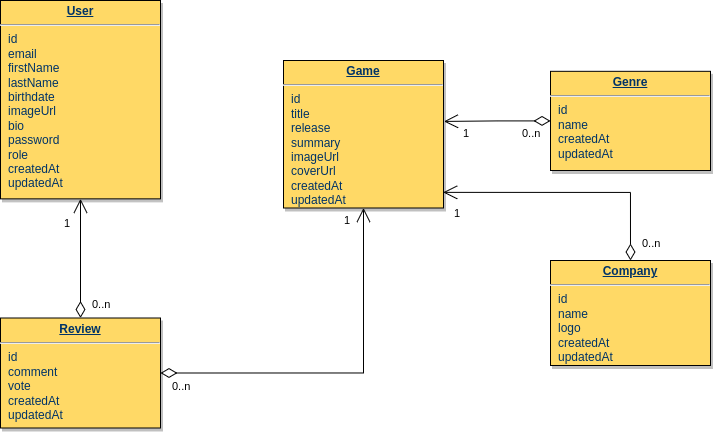

The diagram above was exported from draw.io. Its source (the exported page's mxGraphModel, read from the mxfile embedded in the PNG):
<mxGraphModel dx="1119" dy="606" grid="1" gridSize="10" guides="1" tooltips="1" connect="1" arrows="1" fold="1" page="1" pageScale="1" pageWidth="826" pageHeight="1169" background="none" math="0" shadow="0">
  <root>
    <mxCell id="0" />
    <mxCell id="1" parent="0" />
    <mxCell id="19" value="&lt;p style=&quot;margin: 0px ; margin-top: 4px ; text-align: center ; text-decoration: underline&quot;&gt;&lt;strong&gt;Genre&lt;/strong&gt;&lt;/p&gt;&lt;hr&gt;&lt;p style=&quot;margin: 0px ; margin-left: 8px&quot;&gt;id&lt;br&gt;name&lt;/p&gt;&lt;p style=&quot;margin: 0px 0px 0px 8px&quot;&gt;createdAt&lt;/p&gt;&lt;p style=&quot;margin: 0px 0px 0px 8px&quot;&gt;updatedAt&lt;/p&gt;" style="verticalAlign=top;align=left;overflow=fill;fontSize=12;fontFamily=Helvetica;html=1;strokeColor=#000000;shadow=1;fillColor=#FFD966;fontColor=#003366" parent="1" vertex="1">
      <mxGeometry x="600" y="90.82" width="160" height="99.18" as="geometry" />
    </mxCell>
    <mxCell id="20" value="&lt;p style=&quot;margin: 0px ; margin-top: 4px ; text-align: center ; text-decoration: underline&quot;&gt;&lt;strong&gt;Review&lt;/strong&gt;&lt;/p&gt;&lt;hr&gt;&lt;p style=&quot;margin: 0px ; margin-left: 8px&quot;&gt;id&lt;/p&gt;&lt;p style=&quot;margin: 0px ; margin-left: 8px&quot;&gt;comment&lt;/p&gt;&lt;p style=&quot;margin: 0px ; margin-left: 8px&quot;&gt;vote&lt;/p&gt;&lt;p style=&quot;margin: 0px 0px 0px 8px&quot;&gt;createdAt&lt;/p&gt;&lt;p style=&quot;margin: 0px 0px 0px 8px&quot;&gt;updatedAt&lt;/p&gt;" style="verticalAlign=top;align=left;overflow=fill;fontSize=12;fontFamily=Helvetica;html=1;strokeColor=#000000;shadow=1;fillColor=#FFD966;fontColor=#003366" parent="1" vertex="1">
      <mxGeometry x="50" y="337.5" width="160" height="110" as="geometry" />
    </mxCell>
    <mxCell id="21" value="&lt;p style=&quot;margin: 0px ; margin-top: 4px ; text-align: center ; text-decoration: underline&quot;&gt;&lt;strong&gt;Company&lt;/strong&gt;&lt;/p&gt;&lt;hr&gt;&lt;p style=&quot;margin: 0px ; margin-left: 8px&quot;&gt;id&lt;/p&gt;&lt;p style=&quot;margin: 0px ; margin-left: 8px&quot;&gt;name&lt;/p&gt;&lt;p style=&quot;margin: 0px ; margin-left: 8px&quot;&gt;logo&lt;/p&gt;&lt;p style=&quot;margin: 0px 0px 0px 8px&quot;&gt;createdAt&lt;/p&gt;&lt;p style=&quot;margin: 0px 0px 0px 8px&quot;&gt;updatedAt&lt;/p&gt;" style="verticalAlign=top;align=left;overflow=fill;fontSize=12;fontFamily=Helvetica;html=1;strokeColor=#000000;shadow=1;fillColor=#FFD966;fontColor=#003366" parent="1" vertex="1">
      <mxGeometry x="600" y="280" width="160" height="105" as="geometry" />
    </mxCell>
    <mxCell id="23" value="&lt;p style=&quot;margin: 0px ; margin-top: 4px ; text-align: center ; text-decoration: underline&quot;&gt;&lt;b&gt;Game&lt;/b&gt;&lt;/p&gt;&lt;hr&gt;&lt;p style=&quot;margin: 0px ; margin-left: 8px&quot;&gt;id&lt;/p&gt;&lt;p style=&quot;margin: 0px ; margin-left: 8px&quot;&gt;title&lt;/p&gt;&lt;p style=&quot;margin: 0px ; margin-left: 8px&quot;&gt;release&lt;/p&gt;&lt;p style=&quot;margin: 0px ; margin-left: 8px&quot;&gt;summary&lt;/p&gt;&lt;p style=&quot;margin: 0px ; margin-left: 8px&quot;&gt;imageUrl&lt;/p&gt;&lt;p style=&quot;margin: 0px ; margin-left: 8px&quot;&gt;coverUrl&lt;/p&gt;&lt;p style=&quot;margin: 0px 0px 0px 8px&quot;&gt;createdAt&lt;/p&gt;&lt;p style=&quot;margin: 0px 0px 0px 8px&quot;&gt;updatedAt&lt;/p&gt;" style="verticalAlign=top;align=left;overflow=fill;fontSize=12;fontFamily=Helvetica;html=1;strokeColor=#000000;shadow=1;fillColor=#FFD966;fontColor=#003366" parent="1" vertex="1">
      <mxGeometry x="333" y="80" width="160" height="147.5" as="geometry" />
    </mxCell>
    <mxCell id="25" value="&lt;p style=&quot;margin: 0px ; margin-top: 4px ; text-align: center ; text-decoration: underline&quot;&gt;&lt;strong&gt;User&lt;/strong&gt;&lt;/p&gt;&lt;hr&gt;&lt;p style=&quot;margin: 0px ; margin-left: 8px&quot;&gt;id&lt;/p&gt;&lt;p style=&quot;margin: 0px ; margin-left: 8px&quot;&gt;email&lt;/p&gt;&lt;p style=&quot;margin: 0px ; margin-left: 8px&quot;&gt;firstName&lt;/p&gt;&lt;p style=&quot;margin: 0px ; margin-left: 8px&quot;&gt;lastName&lt;/p&gt;&lt;p style=&quot;margin: 0px ; margin-left: 8px&quot;&gt;birthdate&lt;/p&gt;&lt;p style=&quot;margin: 0px ; margin-left: 8px&quot;&gt;imageUrl&lt;/p&gt;&lt;p style=&quot;margin: 0px ; margin-left: 8px&quot;&gt;bio&lt;/p&gt;&lt;p style=&quot;margin: 0px ; margin-left: 8px&quot;&gt;password&lt;/p&gt;&lt;p style=&quot;margin: 0px ; margin-left: 8px&quot;&gt;role&lt;/p&gt;&lt;p style=&quot;margin: 0px ; margin-left: 8px&quot;&gt;createdAt&lt;/p&gt;&lt;p style=&quot;margin: 0px ; margin-left: 8px&quot;&gt;updatedAt&lt;/p&gt;" style="verticalAlign=top;align=left;overflow=fill;fontSize=12;fontFamily=Helvetica;html=1;strokeColor=#000000;shadow=1;fillColor=#FFD966;fontColor=#003366" parent="1" vertex="1">
      <mxGeometry x="50" y="20" width="160" height="198.36" as="geometry" />
    </mxCell>
    <mxCell id="DOpC07bSgpu_6UQHytSv-116" value="" style="endArrow=open;html=1;endSize=12;startArrow=diamondThin;startSize=14;startFill=0;edgeStyle=orthogonalEdgeStyle;rounded=0;entryX=0.5;entryY=1;entryDx=0;entryDy=0;exitX=0.5;exitY=0;exitDx=0;exitDy=0;" edge="1" parent="1" source="20" target="25">
      <mxGeometry relative="1" as="geometry">
        <mxPoint x="150" y="320" as="sourcePoint" />
        <mxPoint x="310" y="320" as="targetPoint" />
      </mxGeometry>
    </mxCell>
    <mxCell id="DOpC07bSgpu_6UQHytSv-117" value="0..n" style="edgeLabel;resizable=0;html=1;align=left;verticalAlign=top;" connectable="0" vertex="1" parent="DOpC07bSgpu_6UQHytSv-116">
      <mxGeometry x="-1" relative="1" as="geometry">
        <mxPoint x="10" y="-27" as="offset" />
      </mxGeometry>
    </mxCell>
    <mxCell id="DOpC07bSgpu_6UQHytSv-118" value="1" style="edgeLabel;resizable=0;html=1;align=right;verticalAlign=top;" connectable="0" vertex="1" parent="DOpC07bSgpu_6UQHytSv-116">
      <mxGeometry x="1" relative="1" as="geometry">
        <mxPoint x="-10" y="12" as="offset" />
      </mxGeometry>
    </mxCell>
    <mxCell id="DOpC07bSgpu_6UQHytSv-122" value="" style="endArrow=open;html=1;endSize=12;startArrow=diamondThin;startSize=14;startFill=0;edgeStyle=orthogonalEdgeStyle;rounded=0;entryX=0.5;entryY=1;entryDx=0;entryDy=0;exitX=1;exitY=0.5;exitDx=0;exitDy=0;" edge="1" parent="1" source="20" target="23">
      <mxGeometry relative="1" as="geometry">
        <mxPoint x="270" y="350" as="sourcePoint" />
        <mxPoint x="430" y="350" as="targetPoint" />
      </mxGeometry>
    </mxCell>
    <mxCell id="DOpC07bSgpu_6UQHytSv-123" value="0..n" style="edgeLabel;resizable=0;html=1;align=left;verticalAlign=top;" connectable="0" vertex="1" parent="DOpC07bSgpu_6UQHytSv-122">
      <mxGeometry x="-1" relative="1" as="geometry">
        <mxPoint x="10" as="offset" />
      </mxGeometry>
    </mxCell>
    <mxCell id="DOpC07bSgpu_6UQHytSv-124" value="1" style="edgeLabel;resizable=0;html=1;align=right;verticalAlign=top;" connectable="0" vertex="1" parent="DOpC07bSgpu_6UQHytSv-122">
      <mxGeometry x="1" relative="1" as="geometry">
        <mxPoint x="-13" as="offset" />
      </mxGeometry>
    </mxCell>
    <mxCell id="DOpC07bSgpu_6UQHytSv-125" value="" style="endArrow=open;html=1;endSize=12;startArrow=diamondThin;startSize=14;startFill=0;edgeStyle=orthogonalEdgeStyle;rounded=0;exitX=0;exitY=0.5;exitDx=0;exitDy=0;entryX=1.003;entryY=0.413;entryDx=0;entryDy=0;entryPerimeter=0;" edge="1" parent="1" source="19" target="23">
      <mxGeometry relative="1" as="geometry">
        <mxPoint x="490" y="220" as="sourcePoint" />
        <mxPoint x="650" y="220" as="targetPoint" />
      </mxGeometry>
    </mxCell>
    <mxCell id="DOpC07bSgpu_6UQHytSv-126" value="0..n" style="edgeLabel;resizable=0;html=1;align=left;verticalAlign=top;" connectable="0" vertex="1" parent="DOpC07bSgpu_6UQHytSv-125">
      <mxGeometry x="-1" relative="1" as="geometry">
        <mxPoint x="-30" as="offset" />
      </mxGeometry>
    </mxCell>
    <mxCell id="DOpC07bSgpu_6UQHytSv-127" value="1" style="edgeLabel;resizable=0;html=1;align=right;verticalAlign=top;" connectable="0" vertex="1" parent="DOpC07bSgpu_6UQHytSv-125">
      <mxGeometry x="1" relative="1" as="geometry">
        <mxPoint x="26" y="-1" as="offset" />
      </mxGeometry>
    </mxCell>
    <mxCell id="DOpC07bSgpu_6UQHytSv-131" value="" style="endArrow=open;html=1;endSize=12;startArrow=diamondThin;startSize=14;startFill=0;edgeStyle=orthogonalEdgeStyle;rounded=0;exitX=0.5;exitY=0;exitDx=0;exitDy=0;entryX=0.998;entryY=0.894;entryDx=0;entryDy=0;entryPerimeter=0;" edge="1" parent="1" source="21" target="23">
      <mxGeometry relative="1" as="geometry">
        <mxPoint x="520" y="227.5" as="sourcePoint" />
        <mxPoint x="540" y="277.5" as="targetPoint" />
      </mxGeometry>
    </mxCell>
    <mxCell id="DOpC07bSgpu_6UQHytSv-132" value="0..n" style="edgeLabel;resizable=0;html=1;align=left;verticalAlign=top;" connectable="0" vertex="1" parent="DOpC07bSgpu_6UQHytSv-131">
      <mxGeometry x="-1" relative="1" as="geometry">
        <mxPoint x="10" y="-30" as="offset" />
      </mxGeometry>
    </mxCell>
    <mxCell id="DOpC07bSgpu_6UQHytSv-133" value="1" style="edgeLabel;resizable=0;html=1;align=right;verticalAlign=top;" connectable="0" vertex="1" parent="DOpC07bSgpu_6UQHytSv-131">
      <mxGeometry x="1" relative="1" as="geometry">
        <mxPoint x="17" y="8" as="offset" />
      </mxGeometry>
    </mxCell>
  </root>
</mxGraphModel>